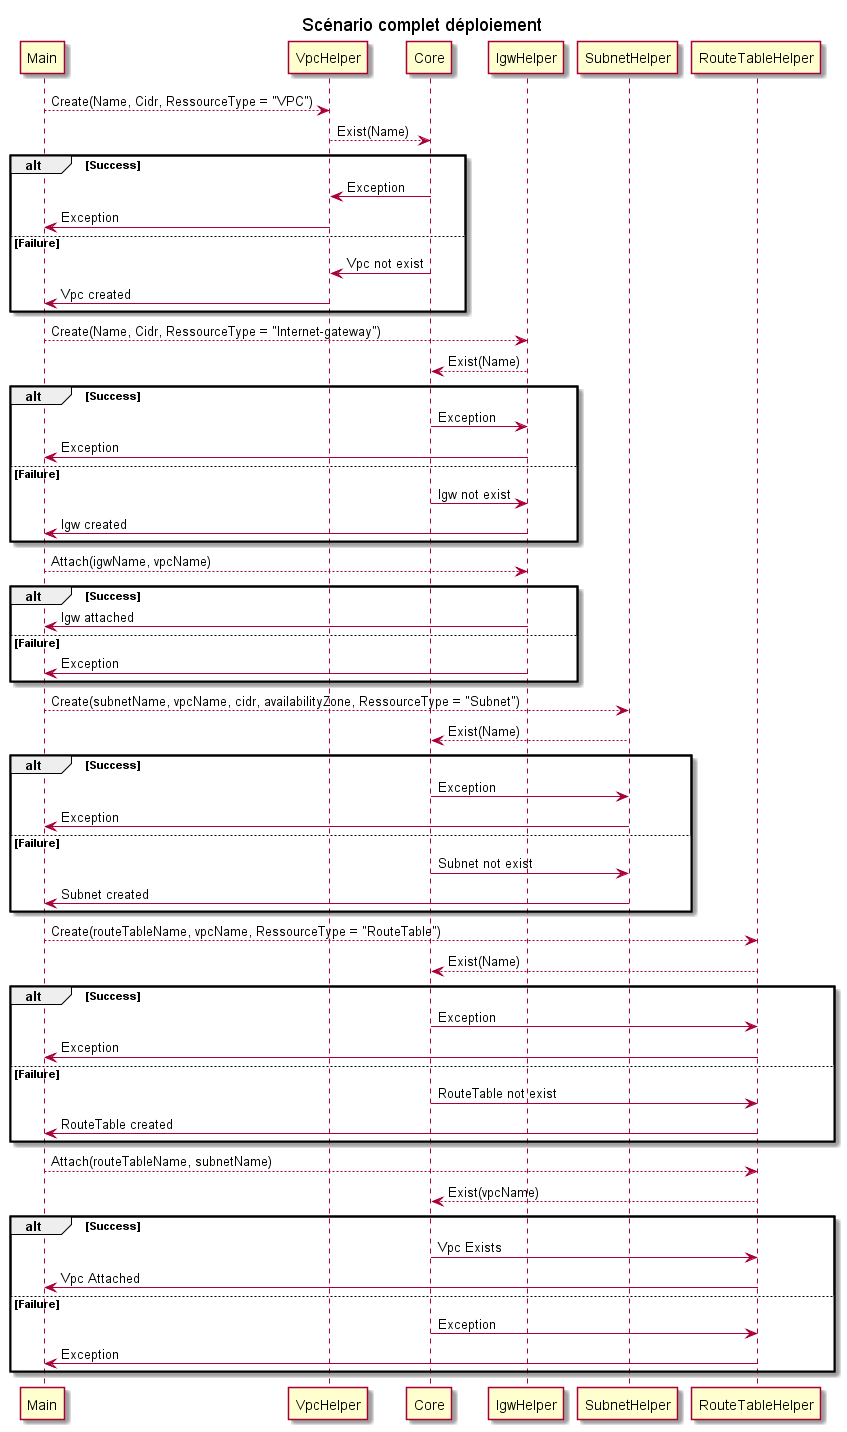

The diagram above was rendered by PlantUML. Its source (embedded in the PNG):
@startuml sequence_diagram

title Scénario complet déploiement

Main --> VpcHelper : Create(Name, Cidr, RessourceType = "VPC")

VpcHelper --> Core : Exist(Name)

alt Success
    
    VpcHelper <- Core : Exception
    VpcHelper -> Main : Exception

else Failure
     
    VpcHelper <- Core : Vpc not exist
    VpcHelper -> Main : Vpc created

end

Main --> IgwHelper : Create(Name, Cidr, RessourceType = "Internet-gateway")

IgwHelper --> Core : Exist(Name)

alt Success
    
    IgwHelper <- Core : Exception
    IgwHelper -> Main : Exception

else Failure

    IgwHelper <- Core : Igw not exist
    IgwHelper -> Main : Igw created

end

Main --> IgwHelper : Attach(igwName, vpcName)

alt Success

    IgwHelper -> Main : Igw attached

else Failure

    IgwHelper -> Main : Exception

end

Main --> SubnetHelper : Create(subnetName, vpcName, cidr, availabilityZone, RessourceType = "Subnet")

SubnetHelper --> Core : Exist(Name)

alt Success

    SubnetHelper <- Core : Exception
    SubnetHelper -> Main : Exception

else Failure

    SubnetHelper <- Core : Subnet not exist
    SubnetHelper -> Main : Subnet created

end

Main --> RouteTableHelper : Create(routeTableName, vpcName, RessourceType = "RouteTable")

RouteTableHelper --> Core : Exist(Name)

alt Success
    
    RouteTableHelper <- Core : Exception
    RouteTableHelper -> Main : Exception

else Failure

    RouteTableHelper <- Core : RouteTable not exist

    RouteTableHelper -> Main : RouteTable created

end

Main --> RouteTableHelper : Attach(routeTableName, subnetName)

RouteTableHelper --> Core : Exist(vpcName)

alt Success
    
    RouteTableHelper <- Core : Vpc Exists
    RouteTableHelper -> Main : Vpc Attached

else Failure

    RouteTableHelper <- Core : Exception
    RouteTableHelper -> Main : Exception

end

@enduml